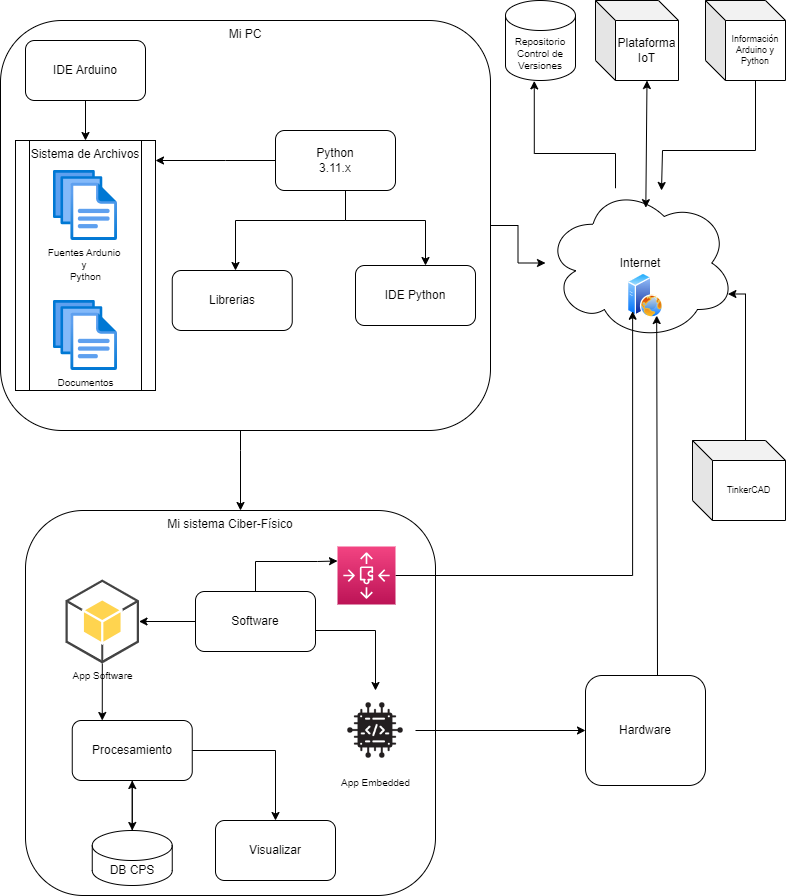

The diagram above was exported from draw.io. Its source (the exported page's mxGraphModel, read from the mxfile embedded in the PNG):
<mxGraphModel dx="1290" dy="522" grid="1" gridSize="10" guides="1" tooltips="1" connect="1" arrows="1" fold="1" page="1" pageScale="1" pageWidth="827" pageHeight="1169" math="0" shadow="0">
  <root>
    <mxCell id="0" />
    <mxCell id="1" parent="0" />
    <mxCell id="SGnrjkfWuF-LehLJMxal-30" value="Mi sistema Ciber-Físico" style="rounded=1;whiteSpace=wrap;html=1;verticalAlign=top;" parent="1" vertex="1">
      <mxGeometry x="50" y="520" width="410" height="385" as="geometry" />
    </mxCell>
    <mxCell id="SGnrjkfWuF-LehLJMxal-13" style="edgeStyle=orthogonalEdgeStyle;rounded=0;orthogonalLoop=1;jettySize=auto;html=1;" parent="1" source="SGnrjkfWuF-LehLJMxal-1" target="SGnrjkfWuF-LehLJMxal-12" edge="1">
      <mxGeometry relative="1" as="geometry" />
    </mxCell>
    <mxCell id="IPxnls5X3BdXXMa81Yfx-17" style="edgeStyle=orthogonalEdgeStyle;rounded=0;orthogonalLoop=1;jettySize=auto;html=1;fontSize=10;" parent="1" source="SGnrjkfWuF-LehLJMxal-1" edge="1">
      <mxGeometry relative="1" as="geometry">
        <Array as="points">
          <mxPoint x="265" y="460" />
          <mxPoint x="265" y="460" />
        </Array>
        <mxPoint x="265" y="520" as="targetPoint" />
      </mxGeometry>
    </mxCell>
    <mxCell id="SGnrjkfWuF-LehLJMxal-1" value="Mi PC" style="rounded=1;whiteSpace=wrap;html=1;verticalAlign=top;" parent="1" vertex="1">
      <mxGeometry x="25" y="30" width="490" height="410" as="geometry" />
    </mxCell>
    <mxCell id="SGnrjkfWuF-LehLJMxal-5" style="edgeStyle=orthogonalEdgeStyle;rounded=0;orthogonalLoop=1;jettySize=auto;html=1;" parent="1" source="SGnrjkfWuF-LehLJMxal-2" target="SGnrjkfWuF-LehLJMxal-3" edge="1">
      <mxGeometry relative="1" as="geometry">
        <Array as="points">
          <mxPoint x="370" y="230" />
          <mxPoint x="260" y="230" />
        </Array>
      </mxGeometry>
    </mxCell>
    <mxCell id="SGnrjkfWuF-LehLJMxal-6" style="edgeStyle=orthogonalEdgeStyle;rounded=0;orthogonalLoop=1;jettySize=auto;html=1;" parent="1" source="SGnrjkfWuF-LehLJMxal-2" target="SGnrjkfWuF-LehLJMxal-4" edge="1">
      <mxGeometry relative="1" as="geometry">
        <Array as="points">
          <mxPoint x="370" y="230" />
          <mxPoint x="450" y="230" />
        </Array>
      </mxGeometry>
    </mxCell>
    <mxCell id="SGnrjkfWuF-LehLJMxal-11" style="edgeStyle=orthogonalEdgeStyle;rounded=0;orthogonalLoop=1;jettySize=auto;html=1;" parent="1" source="SGnrjkfWuF-LehLJMxal-2" target="SGnrjkfWuF-LehLJMxal-10" edge="1">
      <mxGeometry relative="1" as="geometry">
        <Array as="points">
          <mxPoint x="250" y="170" />
          <mxPoint x="250" y="170" />
        </Array>
      </mxGeometry>
    </mxCell>
    <mxCell id="SGnrjkfWuF-LehLJMxal-2" value="Python&lt;br&gt;3.11.x" style="rounded=1;whiteSpace=wrap;html=1;" parent="1" vertex="1">
      <mxGeometry x="300" y="140" width="120" height="60" as="geometry" />
    </mxCell>
    <mxCell id="SGnrjkfWuF-LehLJMxal-3" value="Librerias" style="rounded=1;whiteSpace=wrap;html=1;" parent="1" vertex="1">
      <mxGeometry x="196.75" y="280" width="120" height="60" as="geometry" />
    </mxCell>
    <mxCell id="SGnrjkfWuF-LehLJMxal-4" value="IDE Python" style="rounded=1;whiteSpace=wrap;html=1;" parent="1" vertex="1">
      <mxGeometry x="380" y="275" width="120" height="60" as="geometry" />
    </mxCell>
    <mxCell id="IPxnls5X3BdXXMa81Yfx-14" style="edgeStyle=orthogonalEdgeStyle;rounded=0;orthogonalLoop=1;jettySize=auto;html=1;fontSize=10;" parent="1" source="SGnrjkfWuF-LehLJMxal-9" target="SGnrjkfWuF-LehLJMxal-10" edge="1">
      <mxGeometry relative="1" as="geometry" />
    </mxCell>
    <mxCell id="SGnrjkfWuF-LehLJMxal-9" value="IDE Arduino" style="rounded=1;whiteSpace=wrap;html=1;" parent="1" vertex="1">
      <mxGeometry x="50" y="50" width="120" height="60" as="geometry" />
    </mxCell>
    <mxCell id="SGnrjkfWuF-LehLJMxal-10" value="Sistema de Archivos" style="shape=process;whiteSpace=wrap;html=1;backgroundOutline=1;verticalAlign=top;" parent="1" vertex="1">
      <mxGeometry x="40" y="150" width="140" height="250" as="geometry" />
    </mxCell>
    <mxCell id="SGnrjkfWuF-LehLJMxal-15" style="edgeStyle=orthogonalEdgeStyle;rounded=0;orthogonalLoop=1;jettySize=auto;html=1;entryX=0.411;entryY=1.005;entryDx=0;entryDy=0;entryPerimeter=0;" parent="1" source="SGnrjkfWuF-LehLJMxal-12" target="SGnrjkfWuF-LehLJMxal-14" edge="1">
      <mxGeometry relative="1" as="geometry">
        <Array as="points">
          <mxPoint x="640" y="163" />
          <mxPoint x="559" y="163" />
        </Array>
        <mxPoint x="560" y="130" as="targetPoint" />
      </mxGeometry>
    </mxCell>
    <mxCell id="SGnrjkfWuF-LehLJMxal-12" value="Internet" style="ellipse;shape=cloud;whiteSpace=wrap;html=1;" parent="1" vertex="1">
      <mxGeometry x="570" y="195" width="190" height="155" as="geometry" />
    </mxCell>
    <mxCell id="SGnrjkfWuF-LehLJMxal-14" value="Repositorio&lt;br style=&quot;font-size: 10px;&quot;&gt;Control de Versiones" style="shape=cylinder3;whiteSpace=wrap;html=1;boundedLbl=1;backgroundOutline=1;size=15;fontSize=10;" parent="1" vertex="1">
      <mxGeometry x="530" y="10" width="70" height="80" as="geometry" />
    </mxCell>
    <mxCell id="IPxnls5X3BdXXMa81Yfx-22" style="edgeStyle=orthogonalEdgeStyle;rounded=0;orthogonalLoop=1;jettySize=auto;html=1;fontSize=10;exitX=0;exitY=0;exitDx=50;exitDy=80;exitPerimeter=0;" parent="1" source="SGnrjkfWuF-LehLJMxal-16" edge="1">
      <mxGeometry relative="1" as="geometry">
        <mxPoint x="686" y="200" as="targetPoint" />
        <Array as="points">
          <mxPoint x="780" y="160" />
          <mxPoint x="687" y="160" />
        </Array>
      </mxGeometry>
    </mxCell>
    <mxCell id="SGnrjkfWuF-LehLJMxal-16" value="Información Arduino y Python" style="shape=cube;whiteSpace=wrap;html=1;boundedLbl=1;backgroundOutline=1;darkOpacity=0.05;darkOpacity2=0.1;fontSize=9;" parent="1" vertex="1">
      <mxGeometry x="730" y="10" width="80" height="80" as="geometry" />
    </mxCell>
    <mxCell id="IPxnls5X3BdXXMa81Yfx-31" style="edgeStyle=orthogonalEdgeStyle;rounded=0;orthogonalLoop=1;jettySize=auto;html=1;fontSize=10;entryX=0.75;entryY=1;entryDx=0;entryDy=0;exitX=0.6;exitY=-0.013;exitDx=0;exitDy=0;exitPerimeter=0;" parent="1" source="SGnrjkfWuF-LehLJMxal-18" edge="1">
      <mxGeometry relative="1" as="geometry">
        <Array as="points">
          <mxPoint x="682" y="685" />
        </Array>
        <mxPoint x="703" y="685" as="sourcePoint" />
        <mxPoint x="681.195207685601" y="325.0327298981356" as="targetPoint" />
      </mxGeometry>
    </mxCell>
    <mxCell id="SGnrjkfWuF-LehLJMxal-18" value="Hardware" style="rounded=1;whiteSpace=wrap;html=1;" parent="1" vertex="1">
      <mxGeometry x="610" y="685" width="120" height="110" as="geometry" />
    </mxCell>
    <mxCell id="IPxnls5X3BdXXMa81Yfx-26" style="edgeStyle=orthogonalEdgeStyle;rounded=0;orthogonalLoop=1;jettySize=auto;html=1;fontSize=10;" parent="1" source="SGnrjkfWuF-LehLJMxal-19" target="IPxnls5X3BdXXMa81Yfx-24" edge="1">
      <mxGeometry relative="1" as="geometry" />
    </mxCell>
    <mxCell id="IPxnls5X3BdXXMa81Yfx-29" style="edgeStyle=orthogonalEdgeStyle;rounded=0;orthogonalLoop=1;jettySize=auto;html=1;fontSize=10;exitX=0.992;exitY=0.4;exitDx=0;exitDy=0;exitPerimeter=0;" parent="1" source="SGnrjkfWuF-LehLJMxal-19" target="IPxnls5X3BdXXMa81Yfx-28" edge="1">
      <mxGeometry relative="1" as="geometry">
        <Array as="points">
          <mxPoint x="339" y="640" />
          <mxPoint x="400" y="640" />
        </Array>
      </mxGeometry>
    </mxCell>
    <mxCell id="IPxnls5X3BdXXMa81Yfx-37" style="edgeStyle=orthogonalEdgeStyle;rounded=0;orthogonalLoop=1;jettySize=auto;html=1;entryX=0;entryY=0.25;entryDx=0;entryDy=0;entryPerimeter=0;fontSize=9;" parent="1" source="SGnrjkfWuF-LehLJMxal-19" target="IPxnls5X3BdXXMa81Yfx-35" edge="1">
      <mxGeometry relative="1" as="geometry">
        <Array as="points">
          <mxPoint x="280" y="571" />
          <mxPoint x="342" y="571" />
        </Array>
      </mxGeometry>
    </mxCell>
    <mxCell id="SGnrjkfWuF-LehLJMxal-19" value="Software" style="rounded=1;whiteSpace=wrap;html=1;" parent="1" vertex="1">
      <mxGeometry x="220" y="601" width="120" height="60" as="geometry" />
    </mxCell>
    <mxCell id="SGnrjkfWuF-LehLJMxal-24" style="edgeStyle=orthogonalEdgeStyle;rounded=0;orthogonalLoop=1;jettySize=auto;html=1;entryX=0.5;entryY=0;entryDx=0;entryDy=0;entryPerimeter=0;" parent="1" source="SGnrjkfWuF-LehLJMxal-21" target="SGnrjkfWuF-LehLJMxal-23" edge="1">
      <mxGeometry relative="1" as="geometry" />
    </mxCell>
    <mxCell id="SGnrjkfWuF-LehLJMxal-26" style="edgeStyle=orthogonalEdgeStyle;rounded=0;orthogonalLoop=1;jettySize=auto;html=1;" parent="1" source="SGnrjkfWuF-LehLJMxal-21" target="SGnrjkfWuF-LehLJMxal-25" edge="1">
      <mxGeometry relative="1" as="geometry" />
    </mxCell>
    <mxCell id="SGnrjkfWuF-LehLJMxal-21" value="Procesamiento" style="rounded=1;whiteSpace=wrap;html=1;" parent="1" vertex="1">
      <mxGeometry x="96.75" y="730" width="120" height="60" as="geometry" />
    </mxCell>
    <mxCell id="IPxnls5X3BdXXMa81Yfx-27" style="edgeStyle=orthogonalEdgeStyle;rounded=0;orthogonalLoop=1;jettySize=auto;html=1;entryX=0.5;entryY=1;entryDx=0;entryDy=0;fontSize=10;" parent="1" source="SGnrjkfWuF-LehLJMxal-23" target="SGnrjkfWuF-LehLJMxal-21" edge="1">
      <mxGeometry relative="1" as="geometry" />
    </mxCell>
    <mxCell id="SGnrjkfWuF-LehLJMxal-23" value="DB CPS" style="shape=cylinder3;whiteSpace=wrap;html=1;boundedLbl=1;backgroundOutline=1;size=15;" parent="1" vertex="1">
      <mxGeometry x="116.75" y="840" width="80" height="55" as="geometry" />
    </mxCell>
    <mxCell id="SGnrjkfWuF-LehLJMxal-25" value="Visualizar" style="rounded=1;whiteSpace=wrap;html=1;" parent="1" vertex="1">
      <mxGeometry x="240" y="830" width="120" height="60" as="geometry" />
    </mxCell>
    <mxCell id="IPxnls5X3BdXXMa81Yfx-9" value="Documentos" style="aspect=fixed;html=1;points=[];align=center;image;fontSize=10;image=img/lib/azure2/general/Files.svg;" parent="1" vertex="1">
      <mxGeometry x="78" y="310" width="64" height="70" as="geometry" />
    </mxCell>
    <mxCell id="IPxnls5X3BdXXMa81Yfx-10" value="Fuentes Ardunio&amp;nbsp;&lt;div&gt;y&amp;nbsp;&lt;/div&gt;&lt;div&gt;Python&lt;/div&gt;" style="aspect=fixed;html=1;points=[];align=center;image;fontSize=10;image=img/lib/azure2/general/Files.svg;" parent="1" vertex="1">
      <mxGeometry x="78" y="180" width="64" height="70" as="geometry" />
    </mxCell>
    <mxCell id="IPxnls5X3BdXXMa81Yfx-23" style="edgeStyle=orthogonalEdgeStyle;rounded=0;orthogonalLoop=1;jettySize=auto;html=1;fontSize=10;entryX=0.96;entryY=0.7;entryDx=0;entryDy=0;entryPerimeter=0;" parent="1" source="IPxnls5X3BdXXMa81Yfx-18" target="SGnrjkfWuF-LehLJMxal-12" edge="1">
      <mxGeometry relative="1" as="geometry">
        <Array as="points">
          <mxPoint x="770" y="304" />
        </Array>
        <mxPoint x="810" y="220" as="targetPoint" />
      </mxGeometry>
    </mxCell>
    <mxCell id="IPxnls5X3BdXXMa81Yfx-18" value="TinkerCAD" style="shape=cube;whiteSpace=wrap;html=1;boundedLbl=1;backgroundOutline=1;darkOpacity=0.05;darkOpacity2=0.1;fontSize=9;" parent="1" vertex="1">
      <mxGeometry x="717" y="450" width="93" height="80" as="geometry" />
    </mxCell>
    <mxCell id="IPxnls5X3BdXXMa81Yfx-36" style="edgeStyle=orthogonalEdgeStyle;rounded=0;orthogonalLoop=1;jettySize=auto;html=1;entryX=0.25;entryY=0;entryDx=0;entryDy=0;fontSize=9;" parent="1" source="IPxnls5X3BdXXMa81Yfx-24" target="SGnrjkfWuF-LehLJMxal-21" edge="1">
      <mxGeometry relative="1" as="geometry" />
    </mxCell>
    <mxCell id="IPxnls5X3BdXXMa81Yfx-24" value="App Software" style="outlineConnect=0;dashed=0;verticalLabelPosition=bottom;verticalAlign=top;align=center;html=1;shape=mxgraph.aws3.android;fillColor=#FFD44F;gradientColor=none;fontSize=10;" parent="1" vertex="1">
      <mxGeometry x="90" y="589" width="73.5" height="84" as="geometry" />
    </mxCell>
    <mxCell id="IPxnls5X3BdXXMa81Yfx-30" style="edgeStyle=orthogonalEdgeStyle;rounded=0;orthogonalLoop=1;jettySize=auto;html=1;fontSize=10;entryX=0;entryY=0.5;entryDx=0;entryDy=0;" parent="1" source="IPxnls5X3BdXXMa81Yfx-28" target="SGnrjkfWuF-LehLJMxal-18" edge="1">
      <mxGeometry relative="1" as="geometry">
        <mxPoint x="572" y="740" as="targetPoint" />
        <Array as="points" />
      </mxGeometry>
    </mxCell>
    <mxCell id="IPxnls5X3BdXXMa81Yfx-28" value="App Embedded" style="shape=image;html=1;verticalAlign=top;verticalLabelPosition=bottom;labelBackgroundColor=#ffffff;imageAspect=0;aspect=fixed;image=https://cdn4.iconfinder.com/data/icons/technology-83/1000/embedded_device_embedded_system_internet_embedding_embedded_systems_iot_embedded-128.png;fontSize=10;" parent="1" vertex="1">
      <mxGeometry x="360" y="700" width="80" height="80" as="geometry" />
    </mxCell>
    <mxCell id="IPxnls5X3BdXXMa81Yfx-32" value="" style="aspect=fixed;perimeter=ellipsePerimeter;html=1;align=center;shadow=0;dashed=0;spacingTop=3;image;image=img/lib/active_directory/web_server.svg;fontSize=10;" parent="1" vertex="1">
      <mxGeometry x="652" y="282.5" width="36" height="45" as="geometry" />
    </mxCell>
    <mxCell id="IPxnls5X3BdXXMa81Yfx-38" style="edgeStyle=orthogonalEdgeStyle;rounded=0;orthogonalLoop=1;jettySize=auto;html=1;fontSize=9;entryX=0;entryY=1;entryDx=0;entryDy=0;" parent="1" source="IPxnls5X3BdXXMa81Yfx-35" target="IPxnls5X3BdXXMa81Yfx-32" edge="1">
      <mxGeometry relative="1" as="geometry" />
    </mxCell>
    <mxCell id="IPxnls5X3BdXXMa81Yfx-35" value="" style="points=[[0,0,0],[0.25,0,0],[0.5,0,0],[0.75,0,0],[1,0,0],[0,1,0],[0.25,1,0],[0.5,1,0],[0.75,1,0],[1,1,0],[0,0.25,0],[0,0.5,0],[0,0.75,0],[1,0.25,0],[1,0.5,0],[1,0.75,0]];points=[[0,0,0],[0.25,0,0],[0.5,0,0],[0.75,0,0],[1,0,0],[0,1,0],[0.25,1,0],[0.5,1,0],[0.75,1,0],[1,1,0],[0,0.25,0],[0,0.5,0],[0,0.75,0],[1,0.25,0],[1,0.5,0],[1,0.75,0]];outlineConnect=0;fontColor=#232F3E;gradientColor=#F34482;gradientDirection=north;fillColor=#BC1356;strokeColor=#ffffff;dashed=0;verticalLabelPosition=bottom;verticalAlign=top;align=center;html=1;fontSize=12;fontStyle=0;aspect=fixed;shape=mxgraph.aws4.resourceIcon;resIcon=mxgraph.aws4.application_auto_scaling;" parent="1" vertex="1">
      <mxGeometry x="362" y="556" width="58" height="58" as="geometry" />
    </mxCell>
    <mxCell id="BpeWccY1iSu0isfRTB-4-1" value="Plataforma IoT" style="shape=cube;whiteSpace=wrap;html=1;boundedLbl=1;backgroundOutline=1;darkOpacity=0.05;darkOpacity2=0.1;" vertex="1" parent="1">
      <mxGeometry x="620" y="10" width="83" height="80" as="geometry" />
    </mxCell>
    <mxCell id="BpeWccY1iSu0isfRTB-4-2" value="" style="endArrow=classic;startArrow=classic;html=1;rounded=0;entryX=0;entryY=0;entryDx=51.5;entryDy=80;entryPerimeter=0;exitX=0.528;exitY=0.143;exitDx=0;exitDy=0;exitPerimeter=0;" edge="1" parent="1" source="SGnrjkfWuF-LehLJMxal-12" target="BpeWccY1iSu0isfRTB-4-1">
      <mxGeometry width="50" height="50" relative="1" as="geometry">
        <mxPoint x="645" y="170" as="sourcePoint" />
        <mxPoint x="695" y="120" as="targetPoint" />
      </mxGeometry>
    </mxCell>
  </root>
</mxGraphModel>